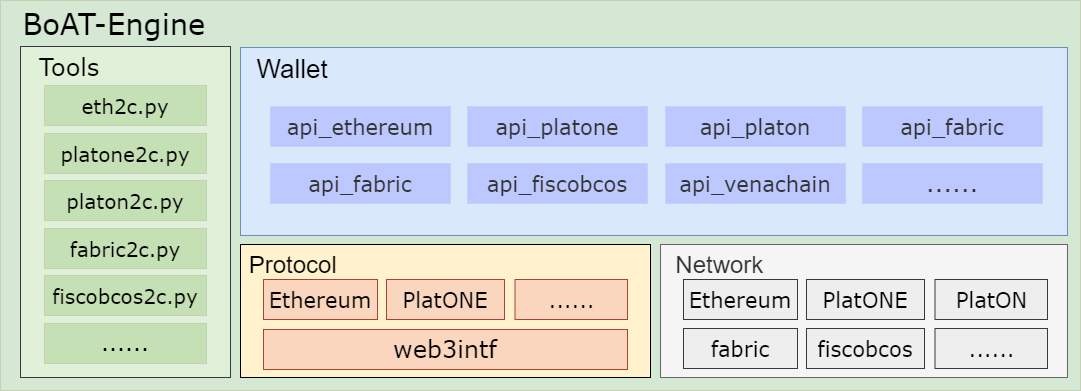

The diagram above was exported from draw.io. Its source (the exported page's mxGraphModel, read from the mxfile embedded in the PNG):
<mxGraphModel dx="3307" dy="1694" grid="1" gridSize="10" guides="1" tooltips="1" connect="1" arrows="1" fold="1" page="1" pageScale="1" pageWidth="827" pageHeight="1169" math="0" shadow="0">
  <root>
    <mxCell id="0" />
    <mxCell id="1" parent="0" />
    <mxCell id="2" value="&amp;nbsp; BoAT-Engine" style="rounded=0;whiteSpace=wrap;html=1;strokeColor=#C5D0B4;strokeWidth=1;fontFamily=Verdana;fontSize=29;fillColor=#D5E8D4;verticalAlign=top;align=left;" vertex="1" parent="1">
      <mxGeometry x="4920" y="1890" width="1080" height="390" as="geometry" />
    </mxCell>
    <mxCell id="3" value="&amp;nbsp; Wallet" style="rounded=0;whiteSpace=wrap;html=1;rotation=0;fillColor=#dae8fc;strokeColor=#6c8ebf;verticalAlign=top;fontSize=26;align=left;" vertex="1" parent="1">
      <mxGeometry x="5160" y="1937" width="827" height="188" as="geometry" />
    </mxCell>
    <mxCell id="4" value="api_platone" style="rounded=0;whiteSpace=wrap;html=1;fillColor=#BDC8FF;strokeColor=#C4D0FF;fontColor=#333333;fontSize=21;fontFamily=Verdana;fontStyle=0" vertex="1" parent="1">
      <mxGeometry x="5387" y="1996" width="180" height="40" as="geometry" />
    </mxCell>
    <mxCell id="5" value="api_platon" style="rounded=0;whiteSpace=wrap;html=1;fillColor=#BDC8FF;strokeColor=#C4D0FF;fontColor=#333333;fontSize=21;fontFamily=Verdana;fontStyle=0" vertex="1" parent="1">
      <mxGeometry x="5585" y="1996" width="180" height="40" as="geometry" />
    </mxCell>
    <mxCell id="6" value="api_fabric" style="rounded=0;whiteSpace=wrap;html=1;fillColor=#BDC8FF;strokeColor=#C4D0FF;fontColor=#333333;fontSize=21;fontFamily=Verdana;fontStyle=0" vertex="1" parent="1">
      <mxGeometry x="5782" y="1996" width="180" height="40" as="geometry" />
    </mxCell>
    <mxCell id="7" value="api_fiscobcos" style="rounded=0;whiteSpace=wrap;html=1;fillColor=#BDC8FF;strokeColor=#C4D0FF;fontColor=#333333;fontSize=21;fontFamily=Verdana;fontStyle=0" vertex="1" parent="1">
      <mxGeometry x="5387" y="2053" width="180" height="40" as="geometry" />
    </mxCell>
    <mxCell id="8" value="api_venachain" style="rounded=0;whiteSpace=wrap;html=1;fillColor=#BDC8FF;strokeColor=#C4D0FF;fontColor=#333333;fontSize=21;fontFamily=Verdana;fontStyle=0" vertex="1" parent="1">
      <mxGeometry x="5585" y="2053" width="180" height="40" as="geometry" />
    </mxCell>
    <mxCell id="9" value="......" style="rounded=0;whiteSpace=wrap;html=1;fillColor=#BDC8FF;strokeColor=#C4D0FF;fontColor=#333333;fontSize=24;fontFamily=Verdana;fontStyle=0" vertex="1" parent="1">
      <mxGeometry x="5782" y="2053" width="180" height="40" as="geometry" />
    </mxCell>
    <mxCell id="10" value="&lt;span style=&quot;font-size: 24px;&quot;&gt;&amp;nbsp;Protocol&lt;/span&gt;" style="rounded=0;whiteSpace=wrap;html=1;fillColor=#fff2cc;strokeColor=#000000;fontSize=24;strokeWidth=1;verticalAlign=top;align=left;" vertex="1" parent="1">
      <mxGeometry x="5160" y="2134" width="410" height="133" as="geometry" />
    </mxCell>
    <mxCell id="11" value="Ethereum" style="rounded=0;whiteSpace=wrap;html=1;strokeColor=#ae4132;strokeWidth=1;fontFamily=Verdana;fontSize=21;fillColor=#FAD6BE;fontStyle=0" vertex="1" parent="1">
      <mxGeometry x="5183" y="2169" width="114" height="40" as="geometry" />
    </mxCell>
    <mxCell id="12" value="web3intf" style="rounded=0;whiteSpace=wrap;html=1;strokeColor=#ae4132;strokeWidth=1;fontFamily=Verdana;fontSize=24;fillColor=#FAD6BE;fontStyle=0" vertex="1" parent="1">
      <mxGeometry x="5183" y="2219" width="364" height="40" as="geometry" />
    </mxCell>
    <mxCell id="13" value="PlatONE" style="rounded=0;whiteSpace=wrap;html=1;strokeColor=#ae4132;strokeWidth=1;fontFamily=Verdana;fontSize=21;fillColor=#FAD6BE;fontStyle=0" vertex="1" parent="1">
      <mxGeometry x="5306" y="2169" width="118" height="40" as="geometry" />
    </mxCell>
    <mxCell id="14" value="......" style="rounded=0;whiteSpace=wrap;html=1;strokeColor=#ae4132;strokeWidth=1;fontFamily=Verdana;fontSize=21;fillColor=#FAD6BE;fontStyle=0" vertex="1" parent="1">
      <mxGeometry x="5434.5" y="2169" width="112.5" height="40" as="geometry" />
    </mxCell>
    <mxCell id="15" value="&amp;nbsp; Network" style="rounded=0;whiteSpace=wrap;html=1;fillColor=#f5f5f5;strokeColor=#666666;fontSize=24;strokeWidth=1;verticalAlign=top;align=left;fontColor=#333333;" vertex="1" parent="1">
      <mxGeometry x="5580" y="2134" width="407" height="133" as="geometry" />
    </mxCell>
    <mxCell id="16" value="Ethereum" style="rounded=0;whiteSpace=wrap;html=1;strokeColor=#36393d;strokeWidth=1;fontFamily=Verdana;fontSize=21;fillColor=#eeeeee;fontStyle=0" vertex="1" parent="1">
      <mxGeometry x="5603" y="2169" width="114" height="40" as="geometry" />
    </mxCell>
    <mxCell id="17" value="PlatONE" style="rounded=0;whiteSpace=wrap;html=1;strokeColor=#36393d;strokeWidth=1;fontFamily=Verdana;fontSize=21;fillColor=#eeeeee;fontStyle=0" vertex="1" parent="1">
      <mxGeometry x="5726" y="2169" width="118" height="40" as="geometry" />
    </mxCell>
    <mxCell id="18" value="PlatON" style="rounded=0;whiteSpace=wrap;html=1;strokeColor=#36393d;strokeWidth=1;fontFamily=Verdana;fontSize=21;fillColor=#eeeeee;fontStyle=0" vertex="1" parent="1">
      <mxGeometry x="5854.5" y="2169" width="112.5" height="40" as="geometry" />
    </mxCell>
    <mxCell id="19" value="fabric" style="rounded=0;whiteSpace=wrap;html=1;strokeColor=#36393d;strokeWidth=1;fontFamily=Verdana;fontSize=21;fillColor=#eeeeee;fontStyle=0" vertex="1" parent="1">
      <mxGeometry x="5603" y="2218" width="114" height="40" as="geometry" />
    </mxCell>
    <mxCell id="20" value="fiscobcos" style="rounded=0;whiteSpace=wrap;html=1;strokeColor=#36393d;strokeWidth=1;fontFamily=Verdana;fontSize=21;fillColor=#eeeeee;fontStyle=0" vertex="1" parent="1">
      <mxGeometry x="5726" y="2218" width="118" height="40" as="geometry" />
    </mxCell>
    <mxCell id="21" value="......" style="rounded=0;whiteSpace=wrap;html=1;strokeColor=#36393d;strokeWidth=1;fontFamily=Verdana;fontSize=21;fillColor=#eeeeee;fontStyle=0" vertex="1" parent="1">
      <mxGeometry x="5854.5" y="2218" width="112.5" height="40" as="geometry" />
    </mxCell>
    <mxCell id="22" value="&amp;nbsp; Tools" style="rounded=0;whiteSpace=wrap;html=1;strokeColor=#36393d;strokeWidth=1;fontFamily=Verdana;fontSize=24;fillColor=#E1F0D8;verticalAlign=top;align=left;" vertex="1" parent="1">
      <mxGeometry x="4940" y="1936" width="210" height="331" as="geometry" />
    </mxCell>
    <mxCell id="23" value="eth2c.py" style="rounded=0;whiteSpace=wrap;html=1;strokeColor=#C5D0B4;strokeWidth=1;fontFamily=Verdana;fontSize=20;fillColor=#C5E0B4;" vertex="1" parent="1">
      <mxGeometry x="4964" y="1975" width="162" height="40" as="geometry" />
    </mxCell>
    <mxCell id="24" value="platone2c.py" style="rounded=0;whiteSpace=wrap;html=1;strokeColor=#C5D0B4;strokeWidth=1;fontFamily=Verdana;fontSize=20;fillColor=#C5E0B4;" vertex="1" parent="1">
      <mxGeometry x="4964" y="2023" width="162" height="40" as="geometry" />
    </mxCell>
    <mxCell id="25" value="platon2c.py" style="rounded=0;whiteSpace=wrap;html=1;strokeColor=#C5D0B4;strokeWidth=1;fontFamily=Verdana;fontSize=20;fillColor=#C5E0B4;" vertex="1" parent="1">
      <mxGeometry x="4964" y="2070" width="162" height="40" as="geometry" />
    </mxCell>
    <mxCell id="26" value="fabric2c.py" style="rounded=0;whiteSpace=wrap;html=1;strokeColor=#C5D0B4;strokeWidth=1;fontFamily=Verdana;fontSize=20;fillColor=#C5E0B4;" vertex="1" parent="1">
      <mxGeometry x="4964" y="2118" width="162" height="40" as="geometry" />
    </mxCell>
    <mxCell id="27" value="fiscobcos2c.py" style="rounded=0;whiteSpace=wrap;html=1;strokeColor=#C5D0B4;strokeWidth=1;fontFamily=Verdana;fontSize=20;fillColor=#C5E0B4;" vertex="1" parent="1">
      <mxGeometry x="4964" y="2165" width="162" height="40" as="geometry" />
    </mxCell>
    <mxCell id="28" value="......" style="rounded=0;whiteSpace=wrap;html=1;strokeColor=#C5D0B4;strokeWidth=1;fontFamily=Verdana;fontSize=22;fillColor=#C5E0B4;" vertex="1" parent="1">
      <mxGeometry x="4964" y="2213" width="162" height="40" as="geometry" />
    </mxCell>
    <mxCell id="29" value="api_ethereum" style="rounded=0;whiteSpace=wrap;html=1;fillColor=#BDC8FF;strokeColor=#C4D0FF;fontColor=#333333;fontSize=21;fontFamily=Verdana;fontStyle=0" vertex="1" parent="1">
      <mxGeometry x="5190" y="1996" width="180" height="40" as="geometry" />
    </mxCell>
    <mxCell id="30" value="api_fabric" style="rounded=0;whiteSpace=wrap;html=1;fillColor=#BDC8FF;strokeColor=#C4D0FF;fontColor=#333333;fontSize=21;fontFamily=Verdana;fontStyle=0" vertex="1" parent="1">
      <mxGeometry x="5190" y="2053" width="180" height="40" as="geometry" />
    </mxCell>
  </root>
</mxGraphModel>